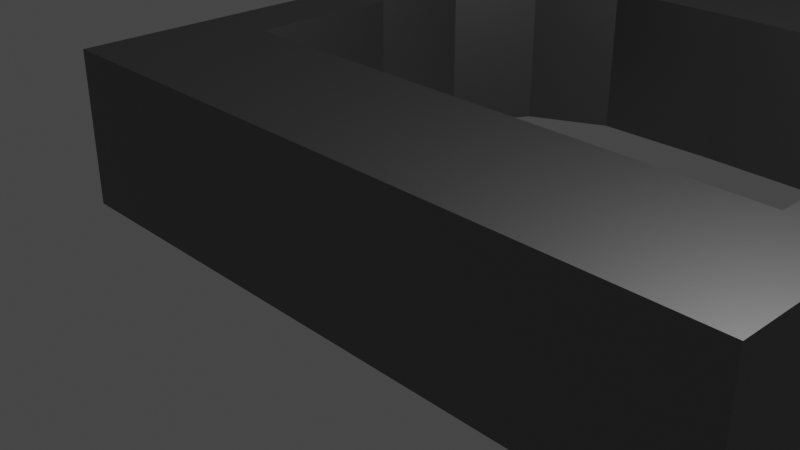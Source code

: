 # Source: shovel.blend  (saved by Blender 3.3.6; exported with 4.5.12 LTS)
import bpy
from mathutils import Matrix  # noqa: F401  (used for matrix-valued properties, if any)

bpy.ops.wm.read_factory_settings(use_empty=True)
scene = bpy.context.scene
scene.name = 'Scene'

# ---- collections
col_collection = bpy.data.collections.new('Collection'); scene.collection.children.link(col_collection)

# ---- materials (node trees are filled in below, after node groups)
mat_material_001 = bpy.data.materials.new('Material.001')
mat_material_001.use_transparent_shadow = False
mat_material_002 = bpy.data.materials.new('Material.002')
mat_material_002.use_transparent_shadow = False

# ---- material node trees
mat_material_001.use_nodes = True; mat_material_001.node_tree.nodes.clear()
_N = mat_material_001.node_tree.nodes; _L = mat_material_001.node_tree.links
n0 = _N.new('ShaderNodeBsdfPrincipled'); n0.name = 'Principled BSDF'; n0.location = (10, 300)
n0.distribution = 'GGX'
n0.subsurface_method = 'RANDOM_WALK_SKIN'
n0.inputs[0].default_value = (0.2266, 0.2266, 0.2266, 1.0)
n0.inputs[1].default_value = 1.0
n0.inputs[3].default_value = 1.45
n0.inputs[27].default_value = (0.0, 0.0, 0.0, 1.0)
n0.inputs[28].default_value = 1.0
n1 = _N.new('ShaderNodeOutputMaterial'); n1.name = 'Material Output'; n1.location = (300, 300)
_L.new(n0.outputs[0], n1.inputs[0])
n1.is_active_output = True
mat_material_002.use_nodes = True; mat_material_002.node_tree.nodes.clear()
_N = mat_material_002.node_tree.nodes; _L = mat_material_002.node_tree.links
n0 = _N.new('ShaderNodeBsdfPrincipled'); n0.name = 'Principled BSDF'; n0.location = (10, 300)
n0.distribution = 'GGX'
n0.subsurface_method = 'RANDOM_WALK_SKIN'
n0.inputs[0].default_value = (0.8, 0.5745, 0.1405, 1.0)
n0.inputs[3].default_value = 1.45
n0.inputs[27].default_value = (0.0, 0.0, 0.0, 1.0)
n0.inputs[28].default_value = 1.0
n1 = _N.new('ShaderNodeOutputMaterial'); n1.name = 'Material Output'; n1.location = (300, 300)
_L.new(n0.outputs[0], n1.inputs[0])
n1.is_active_output = True

# ---- world
world_world = bpy.data.worlds.new('World'); scene.world = world_world
world_world.use_nodes = True; world_world.node_tree.nodes.clear()
_N = world_world.node_tree.nodes; _L = world_world.node_tree.links
n0 = _N.new('ShaderNodeOutputWorld'); n0.name = 'World Output'; n0.location = (300, 300)
n1 = _N.new('ShaderNodeBackground'); n1.name = 'Background'; n1.location = (10, 300)
n1.inputs[0].default_value = (0.05088, 0.05088, 0.05088, 1.0)
_L.new(n1.outputs[0], n0.inputs[0])
n0.is_active_output = True
world_world.color = (0.05088, 0.05088, 0.05088)
world_world.use_sun_shadow = False
world_world.sun_shadow_jitter_overblur = 0.0

# ---- cameras
cam_camera = bpy.data.cameras.new('Camera')
cam_camera.clip_end = 100.0
cam_camera.ortho_scale = 7.314

# ---- lights
light_light = bpy.data.lights.new('Light', 'POINT')
light_light.transmission_factor = 0.0
light_light.energy = 1000.0
light_light.shadow_soft_size = 0.1
light_light.shadow_maximum_resolution = 0.006
light_light.use_absolute_resolution = True

# ---- meshes
me_cube = bpy.data.meshes.new('Cube')
me_cube.from_pydata([(3.532, 1.0, 1.0), (3.532, 1.0, -1.0), (3.532, -1.0, 1.0), (3.532, -1.0, -1.0), (4.379, 1.0, 1.0), (4.379, 1.0, -1.0), (4.379, -1.0, 1.0), (4.379, -1.0, -1.0), (3.532, 2.998, 1.0), (3.532, 2.998, -1.0), (4.379, 2.998, 1.0), (4.379, 2.998, -1.0), (3.338, 4.202, 1.0), (3.338, 4.202, -1.0), (4.099, 4.571, 1.0), (4.099, 4.571, -1.0), (2.717, 5.199, 1.0), (2.717, 5.199, -1.0), (3.232, 5.871, 1.0), (3.232, 5.871, -1.0), (1.687, 5.725, 1.0), (1.687, 5.725, -1.0), (1.705, 6.572, 1.0), (1.705, 6.572, -1.0), (0.0182, 5.759, 1.0), (1.275, 10.23, 1.0), (1.275, 10.23, -1.0), (-3.497, 1.0, 1.0), (-3.497, 1.0, -1.0), (-3.497, -1.0, 1.0), (-3.497, -1.0, -1.0), (0.01195, 1.0, 1.0), (0.01195, 1.0, -1.0), (0.01195, -1.0, 1.0), (0.01195, -1.0, -1.0), (-4.343, 1.0, 1.0), (-4.343, 1.0, -1.0), (-4.343, -1.0, 1.0), (-4.343, -1.0, -1.0), (-3.497, 2.998, 1.0), (-3.497, 2.998, -1.0), (-4.343, 2.998, 1.0), (-4.343, 2.998, -1.0), (-3.302, 4.202, 1.0), (-3.302, 4.202, -1.0), (-4.064, 4.571, 1.0), (-4.064, 4.571, -1.0), (-2.681, 5.199, 1.0), (-2.681, 5.199, -1.0), (-3.197, 5.871, 1.0), (-3.197, 5.871, -1.0), (-1.651, 5.725, 1.0), (-1.651, 5.725, -1.0), (-1.669, 6.572, 1.0), (-1.669, 6.572, -1.0), (0.01568, 6.606, -1.0), (0.01568, 6.606, 1.0), (0.01861, 5.759, -1.0), (-1.24, 10.23, 1.0), (-1.24, 10.23, -1.0), (0.01635, 10.25, -1.0), (0.01635, 10.25, 1.0)], [], [(0, 31, 33, 2), (3, 2, 33, 34), (32, 1, 3, 34), (2, 3, 7, 6), (32, 31, 0, 1), (5, 4, 6, 7), (1, 0, 8, 9), (3, 1, 5, 7), (0, 2, 6, 4), (8, 10, 14, 12), (0, 4, 10, 8), (4, 5, 11, 10), (5, 1, 9, 11), (15, 13, 17, 19), (9, 8, 12, 13), (11, 9, 13, 15), (10, 11, 15, 14), (18, 19, 23, 22), (14, 15, 19, 18), (12, 14, 18, 16), (13, 12, 16, 17), (23, 21, 57, 55), (16, 18, 22, 20), (17, 16, 20, 21), (19, 17, 21, 23), (25, 26, 60, 61), (56, 22, 25, 61), (21, 20, 24, 57), (20, 22, 56, 24), (22, 23, 26, 25), (23, 55, 60, 26), (27, 29, 33, 31), (30, 34, 33, 29), (32, 34, 30, 28), (29, 37, 38, 30), (32, 28, 27, 31), (36, 38, 37, 35), (28, 40, 39, 27), (30, 38, 36, 28), (27, 35, 37, 29), (39, 43, 45, 41), (27, 39, 41, 35), (35, 41, 42, 36), (36, 42, 40, 28), (46, 50, 48, 44), (40, 44, 43, 39), (42, 46, 44, 40), (41, 45, 46, 42), (49, 53, 54, 50), (45, 49, 50, 46), (43, 47, 49, 45), (44, 48, 47, 43), (54, 55, 57, 52), (47, 51, 53, 49), (48, 52, 51, 47), (50, 54, 52, 48), (58, 61, 60, 59), (56, 61, 58, 53), (52, 57, 24, 51), (51, 24, 56, 53), (53, 58, 59, 54), (54, 59, 60, 55)])
_uv = me_cube.uv_layers.new(name='UVMap')
_uv.uv.foreach_set('vector', [0.625, 0.5, 0.875, 0.5, 0.875, 0.75, 0.625, 0.75, 0.375, 0.75, 0.625, 0.75, 0.625, 1.0, 0.375, 1.0, 0.125, 0.5, 0.375, 0.5, 0.375, 0.75, 0.125, 0.75, 0.625, 0.75, 0.375, 0.75, 0.375, 0.75, 0.625, 0.75, 0.375, 0.25, 0.625, 0.25, 0.625, 0.5, 0.375, 0.5, 0.375, 0.5, 0.625, 0.5, 0.625, 0.75, 0.375, 0.75, 0.375, 0.5, 0.625, 0.5, 0.625, 0.5, 0.375, 0.5, 0.375, 0.75, 0.375, 0.5, 0.375, 0.5, 0.375, 0.75, 0.625, 0.5, 0.625, 0.75, 0.625, 0.75, 0.625, 0.5, 0.625, 0.5, 0.625, 0.5, 0.625, 0.5, 0.625, 0.5, 0.625, 0.5, 0.625, 0.5, 0.625, 0.5, 0.625, 0.5, 0.625, 0.5, 0.375, 0.5, 0.375, 0.5, 0.625, 0.5, 0.375, 0.5, 0.375, 0.5, 0.375, 0.5, 0.375, 0.5, 0.375, 0.5, 0.375, 0.5, 0.375, 0.5, 0.375, 0.5, 0.375, 0.5, 0.625, 0.5, 0.625, 0.5, 0.375, 0.5, 0.375, 0.5, 0.375, 0.5, 0.375, 0.5, 0.375, 0.5, 0.625, 0.5, 0.375, 0.5, 0.375, 0.5, 0.625, 0.5, 0.625, 0.5, 0.375, 0.5, 0.375, 0.5, 0.625, 0.5, 0.625, 0.5, 0.375, 0.5, 0.375, 0.5, 0.625, 0.5, 0.625, 0.5, 0.625, 0.5, 0.625, 0.5, 0.625, 0.5, 0.375, 0.5, 0.625, 0.5, 0.625, 0.5, 0.375, 0.5, 0.375, 0.5, 0.375, 0.5, 0.375, 0.5, 0.375, 0.5, 0.625, 0.5, 0.625, 0.5, 0.625, 0.5, 0.625, 0.5, 0.375, 0.5, 0.625, 0.5, 0.625, 0.5, 0.375, 0.5, 0.375, 0.5, 0.375, 0.5, 0.375, 0.5, 0.375, 0.5, 0.625, 0.5, 0.375, 0.5, 0.375, 0.5, 0.625, 0.5, 0.625, 0.5, 0.625, 0.5, 0.625, 0.5, 0.625, 0.5, 0.375, 0.5, 0.625, 0.5, 0.625, 0.5, 0.375, 0.5, 0.625, 0.5, 0.625, 0.5, 0.625, 0.5, 0.625, 0.5, 0.625, 0.5, 0.375, 0.5, 0.375, 0.5, 0.625, 0.5, 0.375, 0.5, 0.375, 0.5, 0.375, 0.5, 0.375, 0.5, 0.625, 0.5, 0.625, 0.75, 0.875, 0.75, 0.875, 0.5, 0.375, 0.75, 0.375, 1.0, 0.625, 1.0, 0.625, 0.75, 0.125, 0.5, 0.125, 0.75, 0.375, 0.75, 0.375, 0.5, 0.625, 0.75, 0.625, 0.75, 0.375, 0.75, 0.375, 0.75, 0.375, 0.25, 0.375, 0.5, 0.625, 0.5, 0.625, 0.25, 0.375, 0.5, 0.375, 0.75, 0.625, 0.75, 0.625, 0.5, 0.375, 0.5, 0.375, 0.5, 0.625, 0.5, 0.625, 0.5, 0.375, 0.75, 0.375, 0.75, 0.375, 0.5, 0.375, 0.5, 0.625, 0.5, 0.625, 0.5, 0.625, 0.75, 0.625, 0.75, 0.625, 0.5, 0.625, 0.5, 0.625, 0.5, 0.625, 0.5, 0.625, 0.5, 0.625, 0.5, 0.625, 0.5, 0.625, 0.5, 0.625, 0.5, 0.625, 0.5, 0.375, 0.5, 0.375, 0.5, 0.375, 0.5, 0.375, 0.5, 0.375, 0.5, 0.375, 0.5, 0.375, 0.5, 0.375, 0.5, 0.375, 0.5, 0.375, 0.5, 0.375, 0.5, 0.375, 0.5, 0.625, 0.5, 0.625, 0.5, 0.375, 0.5, 0.375, 0.5, 0.375, 0.5, 0.375, 0.5, 0.625, 0.5, 0.625, 0.5, 0.375, 0.5, 0.375, 0.5, 0.625, 0.5, 0.625, 0.5, 0.375, 0.5, 0.375, 0.5, 0.625, 0.5, 0.625, 0.5, 0.375, 0.5, 0.375, 0.5, 0.625, 0.5, 0.625, 0.5, 0.625, 0.5, 0.625, 0.5, 0.375, 0.5, 0.375, 0.5, 0.625, 0.5, 0.625, 0.5, 0.375, 0.5, 0.375, 0.5, 0.375, 0.5, 0.375, 0.5, 0.625, 0.5, 0.625, 0.5, 0.625, 0.5, 0.625, 0.5, 0.375, 0.5, 0.375, 0.5, 0.625, 0.5, 0.625, 0.5, 0.375, 0.5, 0.375, 0.5, 0.375, 0.5, 0.375, 0.5, 0.625, 0.5, 0.625, 0.5, 0.375, 0.5, 0.375, 0.5, 0.625, 0.5, 0.625, 0.5, 0.625, 0.5, 0.625, 0.5, 0.375, 0.5, 0.375, 0.5, 0.625, 0.5, 0.625, 0.5, 0.625, 0.5, 0.625, 0.5, 0.625, 0.5, 0.625, 0.5, 0.625, 0.5, 0.625, 0.5, 0.375, 0.5, 0.375, 0.5, 0.375, 0.5, 0.375, 0.5, 0.375, 0.5, 0.375, 0.5])
me_cube.materials.append(mat_material_001)
me_cube.use_mirror_vertex_groups = False
me_cube.update()
me_cube_001 = bpy.data.meshes.new('Cube.001')
me_cube_001.from_pydata([(-1.0, -1.0, -1.0), (-1.0, -1.0, 1.0), (-1.0, 19.08, -1.0), (-1.0, 19.08, 1.0), (1.0, -1.0, -1.0), (1.0, -1.0, 1.0), (1.0, 19.08, -1.0), (1.0, 19.08, 1.0)], [], [(0, 1, 3, 2), (2, 3, 7, 6), (6, 7, 5, 4), (4, 5, 1, 0), (2, 6, 4, 0), (7, 3, 1, 5)])
_uv = me_cube_001.uv_layers.new(name='UVMap')
_uv.uv.foreach_set('vector', [0.375, 0.0, 0.625, 0.0, 0.625, 0.25, 0.375, 0.25, 0.375, 0.25, 0.625, 0.25, 0.625, 0.5, 0.375, 0.5, 0.375, 0.5, 0.625, 0.5, 0.625, 0.75, 0.375, 0.75, 0.375, 0.75, 0.625, 0.75, 0.625, 1.0, 0.375, 1.0, 0.125, 0.5, 0.375, 0.5, 0.375, 0.75, 0.125, 0.75, 0.625, 0.5, 0.875, 0.5, 0.875, 0.75, 0.625, 0.75])
me_cube_001.materials.append(mat_material_002)
me_cube_001.update()
me_cube_002 = bpy.data.meshes.new('Cube.002')
me_cube_002.from_pydata([(-1.0, -1.0, -1.0), (-1.0, -1.0, 1.0), (-1.0, 8.518, -1.0), (-1.0, 8.518, 1.0), (1.0, -1.0, -1.0), (1.0, -1.0, 1.0), (1.0, 8.518, -1.0), (1.0, 8.518, 1.0), (-1.0, 10.28, -1.0), (-1.0, 10.28, -0.1111), (1.0, 10.28, -1.0), (1.0, 10.28, -0.1111), (-5.095, 10.28, -0.1111), (-5.095, 10.28, -1.0), (5.095, 10.28, -1.0), (5.095, 10.28, -0.1111), (-5.095, 11.22, -0.5821), (-5.095, 11.22, -1.0), (5.095, 11.22, -1.0), (5.095, 11.22, -0.5821), (-5.095, 16.51, -0.5821), (-5.095, 16.51, -1.0), (5.095, 16.51, -1.0), (5.095, 16.51, -0.5821), (-5.095, 10.28, 0.768), (5.095, 10.28, 0.768), (-5.095, 10.72, 0.768), (5.095, 10.72, 0.768), (-2.365, 20.11, -0.5821), (-2.365, 20.11, -1.0), (2.365, 20.11, -1.0), (2.365, 20.11, -0.5821)], [], [(0, 1, 3, 2), (3, 7, 11, 9), (6, 7, 5, 4), (4, 5, 1, 0), (2, 6, 4, 0), (7, 3, 1, 5), (2, 3, 9, 8), (7, 6, 10, 11), (6, 2, 8, 10), (12, 15, 25, 24), (8, 9, 12, 13), (11, 10, 14, 15), (19, 18, 22, 23), (13, 12, 16, 17), (15, 14, 18, 19), (14, 13, 17, 18), (20, 23, 31, 28), (18, 17, 21, 22), (16, 19, 23, 20), (17, 16, 20, 21), (24, 25, 27, 26), (16, 12, 24, 26), (15, 19, 27, 25), (19, 16, 26, 27), (29, 28, 31, 30), (21, 20, 28, 29), (23, 22, 30, 31), (22, 21, 29, 30)])
_uv = me_cube_002.uv_layers.new(name='UVMap')
_uv.uv.foreach_set('vector', [0.375, 0.0, 0.625, 0.0, 0.625, 0.25, 0.375, 0.25, 0.875, 0.5, 0.625, 0.5, 0.625, 0.5, 0.875, 0.5, 0.375, 0.5, 0.625, 0.5, 0.625, 0.75, 0.375, 0.75, 0.375, 0.75, 0.625, 0.75, 0.625, 1.0, 0.375, 1.0, 0.125, 0.5, 0.375, 0.5, 0.375, 0.75, 0.125, 0.75, 0.625, 0.5, 0.875, 0.5, 0.875, 0.75, 0.625, 0.75, 0.375, 0.25, 0.625, 0.25, 0.625, 0.25, 0.375, 0.25, 0.625, 0.5, 0.375, 0.5, 0.375, 0.5, 0.625, 0.5, 0.375, 0.5, 0.125, 0.5, 0.125, 0.5, 0.375, 0.5, 0.875, 0.5, 0.625, 0.5, 0.625, 0.5, 0.875, 0.5, 0.375, 0.25, 0.625, 0.25, 0.625, 0.25, 0.375, 0.25, 0.625, 0.5, 0.375, 0.5, 0.375, 0.5, 0.625, 0.5, 0.625, 0.5, 0.375, 0.5, 0.375, 0.5, 0.625, 0.5, 0.375, 0.25, 0.625, 0.25, 0.625, 0.25, 0.375, 0.25, 0.625, 0.5, 0.375, 0.5, 0.375, 0.5, 0.625, 0.5, 0.375, 0.5, 0.125, 0.5, 0.125, 0.5, 0.375, 0.5, 0.875, 0.5, 0.625, 0.5, 0.625, 0.5, 0.875, 0.5, 0.375, 0.5, 0.125, 0.5, 0.125, 0.5, 0.375, 0.5, 0.875, 0.5, 0.625, 0.5, 0.625, 0.5, 0.875, 0.5, 0.375, 0.25, 0.625, 0.25, 0.625, 0.25, 0.375, 0.25, 0.875, 0.5, 0.625, 0.5, 0.625, 0.5, 0.875, 0.5, 0.625, 0.25, 0.625, 0.25, 0.625, 0.25, 0.625, 0.25, 0.625, 0.5, 0.625, 0.5, 0.625, 0.5, 0.625, 0.5, 0.625, 0.5, 0.875, 0.5, 0.875, 0.5, 0.625, 0.5, 0.375, 0.25, 0.625, 0.25, 0.625, 0.5, 0.375, 0.5, 0.375, 0.25, 0.625, 0.25, 0.625, 0.25, 0.375, 0.25, 0.625, 0.5, 0.375, 0.5, 0.375, 0.5, 0.625, 0.5, 0.375, 0.5, 0.125, 0.5, 0.125, 0.5, 0.375, 0.5])
me_cube_002.materials.append(mat_material_001)
me_cube_002.update()

# ---- objects
ob_cube = bpy.data.objects.new('Cube', me_cube)
ob_light = bpy.data.objects.new('Light', light_light)
ob_camera = bpy.data.objects.new('Camera', cam_camera)
ob_cube_001 = bpy.data.objects.new('Cube.001', me_cube_001)
ob_cube_002 = bpy.data.objects.new('Cube.002', me_cube_002)

# ---- transforms, parenting, visibility, modifiers, constraints
ob_cube.location = (0.0, 0.0, 0.0)
ob_cube.lock_rotations_4d = False
ob_cube.empty_display_type = 'ARROWS'
ob_cube.lineart.crease_threshold = 0.0
ob_light.location = (4.076, 1.005, 5.904)
ob_light.rotation_euler = (0.6503, 0.05522, 1.866)
ob_light.lock_rotations_4d = False
ob_light.empty_display_type = 'ARROWS'
ob_light.color = (0.0, 0.0, 0.0, 0.0)
ob_light.lineart.crease_threshold = 0.0
ob_camera.location = (7.359, -6.926, 4.958)
ob_camera.rotation_euler = (1.109, 0.0, 0.8149)
ob_camera.lock_rotations_4d = False
ob_camera.empty_display_type = 'ARROWS'
ob_camera.color = (0.0, 0.0, 0.0, 0.0)
ob_camera.display_type = 'WIRE'
ob_camera.lineart.crease_threshold = 0.0
ob_cube_001.location = (0.0, 10.32, 0.0)
ob_cube_001.scale = (0.9089, 0.9089, 0.9089)
ob_cube_002.location = (0.0, 28.21, 0.0)

# ---- collection membership
col_collection.objects.link(ob_cube)
col_collection.objects.link(ob_light)
col_collection.objects.link(ob_camera)
col_collection.objects.link(ob_cube_001)
col_collection.objects.link(ob_cube_002)

# ---- scene / render settings (as saved in the file)
scene.camera = ob_camera
scene.frame_start = 1; scene.frame_end = 250; scene.frame_set(1)
scene.render.engine = 'BLENDER_EEVEE_NEXT'
scene.cycles.sampling_pattern = 'TABULATED_SOBOL'
scene.cycles.use_light_tree = False
scene.view_settings.view_transform = 'Filmic'
bpy.context.view_layer.update()
